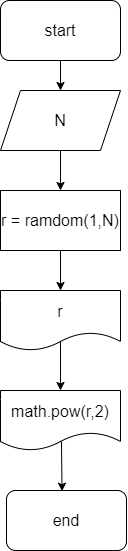

The diagram above was exported from draw.io. Its source (the exported page's mxGraphModel, read from the mxfile embedded in the PNG):
<mxGraphModel dx="1263" dy="653" grid="1" gridSize="10" guides="1" tooltips="1" connect="1" arrows="1" fold="1" page="1" pageScale="1" pageWidth="827" pageHeight="1169" math="0" shadow="0">
  <root>
    <mxCell id="0" />
    <mxCell id="1" parent="0" />
    <mxCell id="10" style="edgeStyle=none;html=1;exitX=0.5;exitY=1;exitDx=0;exitDy=0;entryX=0.5;entryY=0;entryDx=0;entryDy=0;strokeWidth=1;fontSize=16;" edge="1" parent="1" source="2" target="8">
      <mxGeometry relative="1" as="geometry" />
    </mxCell>
    <mxCell id="2" value="start" style="rounded=1;whiteSpace=wrap;html=1;fontSize=16;strokeWidth=1;" parent="1" vertex="1">
      <mxGeometry x="354" y="10" width="120" height="60" as="geometry" />
    </mxCell>
    <mxCell id="11" style="edgeStyle=none;html=1;exitX=0.5;exitY=1;exitDx=0;exitDy=0;entryX=0.5;entryY=0;entryDx=0;entryDy=0;strokeWidth=1;fontSize=16;" edge="1" parent="1" source="8" target="9">
      <mxGeometry relative="1" as="geometry" />
    </mxCell>
    <mxCell id="8" value="N" style="shape=parallelogram;perimeter=parallelogramPerimeter;whiteSpace=wrap;html=1;fixedSize=1;strokeWidth=1;fontSize=16;" vertex="1" parent="1">
      <mxGeometry x="354" y="100" width="120" height="60" as="geometry" />
    </mxCell>
    <mxCell id="17" style="edgeStyle=none;html=1;exitX=0.5;exitY=1;exitDx=0;exitDy=0;entryX=0.5;entryY=0;entryDx=0;entryDy=0;fontSize=16;strokeWidth=1;" edge="1" parent="1" source="9" target="16">
      <mxGeometry relative="1" as="geometry" />
    </mxCell>
    <mxCell id="9" value="r = ramdom(1,N)" style="rounded=0;whiteSpace=wrap;html=1;strokeWidth=1;fontSize=16;" vertex="1" parent="1">
      <mxGeometry x="354" y="200" width="120" height="60" as="geometry" />
    </mxCell>
    <mxCell id="12" value="end" style="rounded=1;whiteSpace=wrap;html=1;fontSize=16;strokeWidth=1;" vertex="1" parent="1">
      <mxGeometry x="360" y="500" width="120" height="60" as="geometry" />
    </mxCell>
    <mxCell id="18" style="edgeStyle=none;html=1;exitX=0.5;exitY=0.825;exitDx=0;exitDy=0;fontSize=16;strokeWidth=1;exitPerimeter=0;entryX=0.5;entryY=0;entryDx=0;entryDy=0;" edge="1" parent="1" source="16" target="19">
      <mxGeometry relative="1" as="geometry">
        <mxPoint x="418" y="410" as="targetPoint" />
      </mxGeometry>
    </mxCell>
    <mxCell id="16" value="r" style="shape=document;whiteSpace=wrap;html=1;boundedLbl=1;fontSize=16;strokeWidth=1;" vertex="1" parent="1">
      <mxGeometry x="354" y="300" width="120" height="60" as="geometry" />
    </mxCell>
    <mxCell id="20" style="edgeStyle=none;html=1;exitX=0.508;exitY=0.85;exitDx=0;exitDy=0;fontSize=16;strokeWidth=1;exitPerimeter=0;entryX=0.463;entryY=0.012;entryDx=0;entryDy=0;entryPerimeter=0;" edge="1" parent="1" source="19" target="12">
      <mxGeometry relative="1" as="geometry">
        <mxPoint x="414" y="500" as="targetPoint" />
      </mxGeometry>
    </mxCell>
    <mxCell id="19" value="math.pow(r,2)" style="shape=document;whiteSpace=wrap;html=1;boundedLbl=1;fontSize=16;strokeWidth=1;" vertex="1" parent="1">
      <mxGeometry x="354" y="400" width="120" height="60" as="geometry" />
    </mxCell>
  </root>
</mxGraphModel>